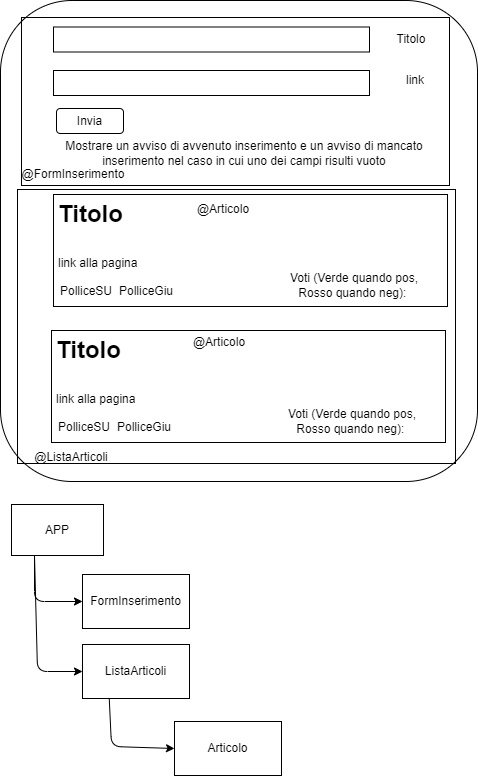

The diagram above was exported from draw.io. Its source (the exported page's mxGraphModel, read from the mxfile embedded in the PNG):
<mxGraphModel dx="828" dy="243" grid="0" gridSize="10" guides="1" tooltips="1" connect="1" arrows="1" fold="1" page="1" pageScale="1" pageWidth="827" pageHeight="1169" math="0" shadow="0">
  <root>
    <mxCell id="0" />
    <mxCell id="1" parent="0" />
    <mxCell id="2" value="" style="rounded=1;whiteSpace=wrap;html=1;" parent="1" vertex="1">
      <mxGeometry x="155" y="51" width="477" height="481" as="geometry" />
    </mxCell>
    <mxCell id="3" value="" style="rounded=0;whiteSpace=wrap;html=1;" parent="1" vertex="1">
      <mxGeometry x="208" y="77.5" width="316" height="25" as="geometry" />
    </mxCell>
    <mxCell id="4" value="Titolo" style="text;html=1;strokeColor=none;fillColor=none;align=center;verticalAlign=middle;whiteSpace=wrap;rounded=0;" parent="1" vertex="1">
      <mxGeometry x="536" y="75" width="60" height="30" as="geometry" />
    </mxCell>
    <mxCell id="5" value="" style="rounded=0;whiteSpace=wrap;html=1;" parent="1" vertex="1">
      <mxGeometry x="208" y="121" width="316" height="25" as="geometry" />
    </mxCell>
    <mxCell id="6" value="link" style="text;html=1;strokeColor=none;fillColor=none;align=center;verticalAlign=middle;whiteSpace=wrap;rounded=0;" parent="1" vertex="1">
      <mxGeometry x="540" y="116" width="60" height="30" as="geometry" />
    </mxCell>
    <mxCell id="7" value="Invia" style="rounded=1;whiteSpace=wrap;html=1;" parent="1" vertex="1">
      <mxGeometry x="211" y="159" width="67" height="25" as="geometry" />
    </mxCell>
    <mxCell id="8" value="&lt;h1&gt;&lt;span style=&quot;background-color: initial;&quot;&gt;Titolo&lt;/span&gt;&lt;/h1&gt;&lt;h1&gt;&lt;span style=&quot;font-size: 12px; font-weight: 400;&quot;&gt;link alla pagina&lt;/span&gt;&lt;/h1&gt;" style="text;html=1;strokeColor=default;fillColor=none;spacing=5;spacingTop=-20;whiteSpace=wrap;overflow=hidden;rounded=0;" parent="1" vertex="1">
      <mxGeometry x="208" y="245" width="394" height="112" as="geometry" />
    </mxCell>
    <mxCell id="11" value="PolliceSU" style="text;html=1;strokeColor=none;fillColor=none;align=center;verticalAlign=middle;whiteSpace=wrap;rounded=0;" parent="1" vertex="1">
      <mxGeometry x="211" y="327" width="60" height="30" as="geometry" />
    </mxCell>
    <mxCell id="12" value="PolliceGiu" style="text;html=1;strokeColor=none;fillColor=none;align=center;verticalAlign=middle;whiteSpace=wrap;rounded=0;" parent="1" vertex="1">
      <mxGeometry x="271" y="327" width="60" height="30" as="geometry" />
    </mxCell>
    <mxCell id="13" value="Voti (Verde quando pos, Rosso quando neg):&amp;nbsp;" style="text;html=1;strokeColor=none;fillColor=none;align=center;verticalAlign=middle;whiteSpace=wrap;rounded=0;" parent="1" vertex="1">
      <mxGeometry x="433" y="321" width="152" height="30" as="geometry" />
    </mxCell>
    <mxCell id="14" value="Mostrare un avviso di avvenuto inserimento e un avviso di mancato inserimento nel caso in cui uno dei campi risulti vuoto" style="text;html=1;strokeColor=none;fillColor=none;align=center;verticalAlign=middle;whiteSpace=wrap;rounded=0;" parent="1" vertex="1">
      <mxGeometry x="202" y="189" width="394" height="30" as="geometry" />
    </mxCell>
    <mxCell id="20" style="edgeStyle=none;html=1;exitX=0.25;exitY=1;exitDx=0;exitDy=0;entryX=0;entryY=0.5;entryDx=0;entryDy=0;" parent="1" source="15" target="16" edge="1">
      <mxGeometry relative="1" as="geometry">
        <Array as="points">
          <mxPoint x="189" y="652" />
        </Array>
      </mxGeometry>
    </mxCell>
    <mxCell id="21" style="edgeStyle=none;html=1;exitX=0.25;exitY=1;exitDx=0;exitDy=0;entryX=0;entryY=0.5;entryDx=0;entryDy=0;" parent="1" source="15" target="17" edge="1">
      <mxGeometry relative="1" as="geometry">
        <Array as="points">
          <mxPoint x="192" y="722" />
        </Array>
      </mxGeometry>
    </mxCell>
    <mxCell id="15" value="APP" style="rounded=0;whiteSpace=wrap;html=1;" parent="1" vertex="1">
      <mxGeometry x="166" y="555" width="92" height="51" as="geometry" />
    </mxCell>
    <mxCell id="16" value="FormInserimento" style="rounded=0;whiteSpace=wrap;html=1;" parent="1" vertex="1">
      <mxGeometry x="237" y="625" width="107" height="54" as="geometry" />
    </mxCell>
    <mxCell id="19" style="edgeStyle=none;html=1;entryX=0;entryY=0.5;entryDx=0;entryDy=0;exitX=0.25;exitY=1;exitDx=0;exitDy=0;" parent="1" source="17" target="18" edge="1">
      <mxGeometry relative="1" as="geometry">
        <Array as="points">
          <mxPoint x="266" y="797" />
        </Array>
      </mxGeometry>
    </mxCell>
    <mxCell id="17" value="ListaArticoli" style="rounded=0;whiteSpace=wrap;html=1;" parent="1" vertex="1">
      <mxGeometry x="237" y="695" width="107" height="54" as="geometry" />
    </mxCell>
    <mxCell id="18" value="Articolo" style="rounded=0;whiteSpace=wrap;html=1;" parent="1" vertex="1">
      <mxGeometry x="329" y="772" width="107" height="54" as="geometry" />
    </mxCell>
    <mxCell id="22" value="&lt;h1&gt;&lt;span style=&quot;background-color: initial;&quot;&gt;Titolo&lt;/span&gt;&lt;/h1&gt;&lt;h1&gt;&lt;span style=&quot;font-size: 12px; font-weight: 400;&quot;&gt;link alla pagina&lt;/span&gt;&lt;/h1&gt;" style="text;html=1;strokeColor=default;fillColor=none;spacing=5;spacingTop=-20;whiteSpace=wrap;overflow=hidden;rounded=0;" parent="1" vertex="1">
      <mxGeometry x="206" y="381" width="394" height="112" as="geometry" />
    </mxCell>
    <mxCell id="23" value="PolliceSU" style="text;html=1;strokeColor=none;fillColor=none;align=center;verticalAlign=middle;whiteSpace=wrap;rounded=0;" parent="1" vertex="1">
      <mxGeometry x="209" y="463" width="60" height="30" as="geometry" />
    </mxCell>
    <mxCell id="24" value="PolliceGiu" style="text;html=1;strokeColor=none;fillColor=none;align=center;verticalAlign=middle;whiteSpace=wrap;rounded=0;" parent="1" vertex="1">
      <mxGeometry x="269" y="463" width="60" height="30" as="geometry" />
    </mxCell>
    <mxCell id="25" value="Voti (Verde quando pos, Rosso quando neg):&amp;nbsp;" style="text;html=1;strokeColor=none;fillColor=none;align=center;verticalAlign=middle;whiteSpace=wrap;rounded=0;" parent="1" vertex="1">
      <mxGeometry x="431" y="457" width="152" height="30" as="geometry" />
    </mxCell>
    <mxCell id="26" value="@Articolo" style="text;html=1;strokeColor=none;fillColor=none;align=center;verticalAlign=middle;whiteSpace=wrap;rounded=0;" parent="1" vertex="1">
      <mxGeometry x="344" y="378" width="60" height="30" as="geometry" />
    </mxCell>
    <mxCell id="27" value="@Articolo" style="text;html=1;strokeColor=none;fillColor=none;align=center;verticalAlign=middle;whiteSpace=wrap;rounded=0;" parent="1" vertex="1">
      <mxGeometry x="348" y="245" width="60" height="30" as="geometry" />
    </mxCell>
    <mxCell id="29" value="" style="rounded=0;whiteSpace=wrap;html=1;strokeColor=default;fillColor=none;" parent="1" vertex="1">
      <mxGeometry x="176" y="68" width="428" height="168" as="geometry" />
    </mxCell>
    <mxCell id="30" value="@FormInserimento" style="text;html=1;strokeColor=none;fillColor=none;align=center;verticalAlign=middle;whiteSpace=wrap;rounded=0;labelBackgroundColor=none;" parent="1" vertex="1">
      <mxGeometry x="198" y="210" width="60" height="30" as="geometry" />
    </mxCell>
    <mxCell id="31" value="" style="rounded=0;whiteSpace=wrap;html=1;strokeColor=default;fillColor=none;" parent="1" vertex="1">
      <mxGeometry x="172" y="240" width="438" height="274" as="geometry" />
    </mxCell>
    <mxCell id="32" value="@ListaArticoli&lt;br&gt;" style="text;html=1;strokeColor=none;fillColor=none;align=center;verticalAlign=middle;whiteSpace=wrap;rounded=0;labelBackgroundColor=none;" parent="1" vertex="1">
      <mxGeometry x="196" y="493" width="60" height="30" as="geometry" />
    </mxCell>
  </root>
</mxGraphModel>